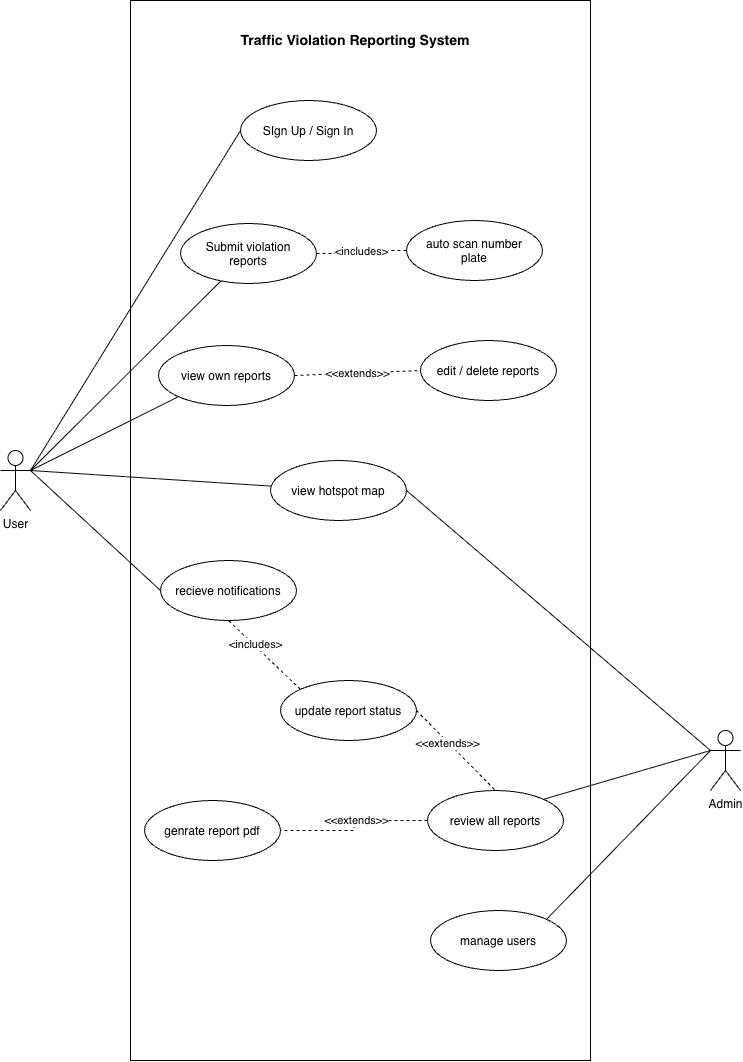

The diagram above was exported from draw.io. Its source (the exported page's mxGraphModel, read from the mxfile embedded in the PNG):
<mxGraphModel dx="2096" dy="1232" grid="1" gridSize="10" guides="1" tooltips="1" connect="1" arrows="1" fold="1" page="1" pageScale="1" pageWidth="827" pageHeight="1169" math="0" shadow="0">
  <root>
    <mxCell id="0" />
    <mxCell id="1" parent="0" />
    <mxCell id="Nq9ru4c2Ttg4frBtmKj_-1" parent="1" style="rounded=0;whiteSpace=wrap;html=1;" value="" vertex="1">
      <mxGeometry height="1060" width="460" x="-240" y="50" as="geometry" />
    </mxCell>
    <mxCell id="Nq9ru4c2Ttg4frBtmKj_-29" edge="1" parent="1" source="Nq9ru4c2Ttg4frBtmKj_-2" style="rounded=0;orthogonalLoop=1;jettySize=auto;html=1;entryX=0;entryY=0.5;entryDx=0;entryDy=0;endArrow=none;endFill=0;exitX=1;exitY=0.3333333333333333;exitDx=0;exitDy=0;exitPerimeter=0;" target="Nq9ru4c2Ttg4frBtmKj_-3">
      <mxGeometry relative="1" as="geometry" />
    </mxCell>
    <mxCell id="Nq9ru4c2Ttg4frBtmKj_-30" edge="1" parent="1" source="Nq9ru4c2Ttg4frBtmKj_-2" style="rounded=0;orthogonalLoop=1;jettySize=auto;html=1;exitX=1;exitY=0.3333333333333333;exitDx=0;exitDy=0;exitPerimeter=0;endArrow=none;endFill=0;" target="Nq9ru4c2Ttg4frBtmKj_-7">
      <mxGeometry relative="1" as="geometry" />
    </mxCell>
    <mxCell id="Nq9ru4c2Ttg4frBtmKj_-32" edge="1" parent="1" source="Nq9ru4c2Ttg4frBtmKj_-2" style="rounded=0;orthogonalLoop=1;jettySize=auto;html=1;exitX=1;exitY=0.3333333333333333;exitDx=0;exitDy=0;exitPerimeter=0;entryX=0;entryY=1;entryDx=0;entryDy=0;endArrow=none;endFill=0;" target="Nq9ru4c2Ttg4frBtmKj_-8">
      <mxGeometry relative="1" as="geometry" />
    </mxCell>
    <mxCell id="Nq9ru4c2Ttg4frBtmKj_-33" edge="1" parent="1" source="Nq9ru4c2Ttg4frBtmKj_-2" style="rounded=0;orthogonalLoop=1;jettySize=auto;html=1;exitX=1;exitY=0.3333333333333333;exitDx=0;exitDy=0;exitPerimeter=0;endArrow=none;endFill=0;" target="Nq9ru4c2Ttg4frBtmKj_-13">
      <mxGeometry relative="1" as="geometry" />
    </mxCell>
    <mxCell id="Nq9ru4c2Ttg4frBtmKj_-2" parent="1" style="shape=umlActor;verticalLabelPosition=bottom;verticalAlign=top;html=1;outlineConnect=0;" value="User" vertex="1">
      <mxGeometry height="60" width="30" x="-370" y="500" as="geometry" />
    </mxCell>
    <mxCell id="Nq9ru4c2Ttg4frBtmKj_-3" parent="1" style="ellipse;whiteSpace=wrap;html=1;shapeInside=1;" value="SIgn Up / Sign In" vertex="1">
      <mxGeometry height="60" width="136" x="-130" y="150" as="geometry" />
    </mxCell>
    <mxCell id="Nq9ru4c2Ttg4frBtmKj_-27" edge="1" parent="1" source="Nq9ru4c2Ttg4frBtmKj_-7" style="edgeStyle=orthogonalEdgeStyle;rounded=0;orthogonalLoop=1;jettySize=auto;html=1;dashed=1;endArrow=none;endFill=0;" target="Nq9ru4c2Ttg4frBtmKj_-26">
      <mxGeometry relative="1" as="geometry" />
    </mxCell>
    <mxCell id="Nq9ru4c2Ttg4frBtmKj_-28" connectable="0" parent="Nq9ru4c2Ttg4frBtmKj_-27" style="edgeLabel;html=1;align=center;verticalAlign=middle;resizable=0;points=[];" value="&amp;lt;includes&amp;gt;" vertex="1">
      <mxGeometry relative="1" x="0.0333" y="-3" as="geometry">
        <mxPoint x="-1" y="-3" as="offset" />
      </mxGeometry>
    </mxCell>
    <mxCell id="Nq9ru4c2Ttg4frBtmKj_-7" parent="1" style="ellipse;whiteSpace=wrap;html=1;shapeInside=1;" value="Submit violation reports" vertex="1">
      <mxGeometry height="60" width="136" x="-190" y="273" as="geometry" />
    </mxCell>
    <mxCell id="Nq9ru4c2Ttg4frBtmKj_-8" parent="1" style="ellipse;whiteSpace=wrap;html=1;shapeInside=1;" value="view own reports" vertex="1">
      <mxGeometry height="60" width="136" x="-212" y="395" as="geometry" />
    </mxCell>
    <mxCell id="Nq9ru4c2Ttg4frBtmKj_-10" parent="1" style="ellipse;whiteSpace=wrap;html=1;shapeInside=1;" value="edit / delete reports" vertex="1">
      <mxGeometry height="60" width="136" x="50" y="390" as="geometry" />
    </mxCell>
    <mxCell id="Nq9ru4c2Ttg4frBtmKj_-11" edge="1" parent="1" source="Nq9ru4c2Ttg4frBtmKj_-8" style="endArrow=none;dashed=1;html=1;rounded=0;entryX=0;entryY=0.5;entryDx=0;entryDy=0;exitX=1;exitY=0.5;exitDx=0;exitDy=0;startArrow=none;startFill=0;" target="Nq9ru4c2Ttg4frBtmKj_-10" value="&amp;lt;&amp;lt;extends&amp;gt;&amp;gt;">
      <mxGeometry height="50" relative="1" width="50" as="geometry">
        <mxPoint x="-130" y="500" as="sourcePoint" />
        <mxPoint x="-80" y="450" as="targetPoint" />
      </mxGeometry>
    </mxCell>
    <mxCell id="Nq9ru4c2Ttg4frBtmKj_-12" parent="1" style="ellipse;whiteSpace=wrap;html=1;shapeInside=1;" value="recieve notifications" vertex="1">
      <mxGeometry height="60" width="136" x="-210" y="610" as="geometry" />
    </mxCell>
    <mxCell id="Nq9ru4c2Ttg4frBtmKj_-13" parent="1" style="ellipse;whiteSpace=wrap;html=1;shapeInside=1;" value="view hotspot map" vertex="1">
      <mxGeometry height="60" width="136" x="-100" y="510" as="geometry" />
    </mxCell>
    <mxCell id="Nq9ru4c2Ttg4frBtmKj_-16" edge="1" parent="1" source="Nq9ru4c2Ttg4frBtmKj_-14" style="edgeStyle=orthogonalEdgeStyle;rounded=0;orthogonalLoop=1;jettySize=auto;html=1;entryX=1;entryY=0.5;entryDx=0;entryDy=0;strokeWidth=1;dashed=1;startArrow=none;startFill=0;endArrow=none;endFill=0;" target="Nq9ru4c2Ttg4frBtmKj_-15">
      <mxGeometry relative="1" as="geometry" />
    </mxCell>
    <mxCell id="Nq9ru4c2Ttg4frBtmKj_-17" connectable="0" parent="Nq9ru4c2Ttg4frBtmKj_-16" style="edgeLabel;html=1;align=center;verticalAlign=middle;resizable=0;points=[];" value="&amp;lt;&amp;lt;extends&amp;gt;&amp;gt;" vertex="1">
      <mxGeometry relative="1" x="-0.0772" y="-1" as="geometry">
        <mxPoint as="offset" />
      </mxGeometry>
    </mxCell>
    <mxCell id="Nq9ru4c2Ttg4frBtmKj_-14" parent="1" style="ellipse;whiteSpace=wrap;html=1;shapeInside=1;" value="review all reports" vertex="1">
      <mxGeometry height="60" width="136" x="57" y="840" as="geometry" />
    </mxCell>
    <mxCell id="Nq9ru4c2Ttg4frBtmKj_-15" parent="1" style="ellipse;whiteSpace=wrap;html=1;shapeInside=1;" value="genrate report pdf" vertex="1">
      <mxGeometry height="60" width="136" x="-226" y="850" as="geometry" />
    </mxCell>
    <mxCell id="Nq9ru4c2Ttg4frBtmKj_-18" parent="1" style="ellipse;whiteSpace=wrap;html=1;shapeInside=1;" value="update report status" vertex="1">
      <mxGeometry height="60" width="136" x="-90" y="730" as="geometry" />
    </mxCell>
    <mxCell id="Nq9ru4c2Ttg4frBtmKj_-20" edge="1" parent="1" source="Nq9ru4c2Ttg4frBtmKj_-18" style="endArrow=none;dashed=1;html=1;rounded=0;entryX=0.5;entryY=0;entryDx=0;entryDy=0;exitX=1;exitY=0.5;exitDx=0;exitDy=0;" target="Nq9ru4c2Ttg4frBtmKj_-14" value="">
      <mxGeometry height="50" relative="1" width="50" as="geometry">
        <mxPoint x="70" y="910" as="sourcePoint" />
        <mxPoint x="120" y="860" as="targetPoint" />
      </mxGeometry>
    </mxCell>
    <mxCell id="Nq9ru4c2Ttg4frBtmKj_-21" connectable="0" parent="Nq9ru4c2Ttg4frBtmKj_-20" style="edgeLabel;html=1;align=center;verticalAlign=middle;resizable=0;points=[];" value="&amp;lt;&amp;lt;extends&amp;gt;&amp;gt;" vertex="1">
      <mxGeometry relative="1" x="-0.1912" y="-1" as="geometry">
        <mxPoint as="offset" />
      </mxGeometry>
    </mxCell>
    <mxCell id="Nq9ru4c2Ttg4frBtmKj_-23" edge="1" parent="1" source="Nq9ru4c2Ttg4frBtmKj_-18" style="endArrow=none;dashed=1;html=1;rounded=0;exitX=0;exitY=0;exitDx=0;exitDy=0;entryX=0.5;entryY=1;entryDx=0;entryDy=0;" target="Nq9ru4c2Ttg4frBtmKj_-12" value="">
      <mxGeometry height="50" relative="1" width="50" as="geometry">
        <mxPoint x="150" y="840" as="sourcePoint" />
        <mxPoint x="200" y="790" as="targetPoint" />
      </mxGeometry>
    </mxCell>
    <mxCell id="Nq9ru4c2Ttg4frBtmKj_-24" connectable="0" parent="Nq9ru4c2Ttg4frBtmKj_-23" style="edgeLabel;html=1;align=center;verticalAlign=middle;resizable=0;points=[];" value="&amp;lt;includes&amp;gt;" vertex="1">
      <mxGeometry relative="1" x="0.282" y="-2" as="geometry">
        <mxPoint x="-1" as="offset" />
      </mxGeometry>
    </mxCell>
    <mxCell id="Nq9ru4c2Ttg4frBtmKj_-25" parent="1" style="ellipse;whiteSpace=wrap;html=1;shapeInside=1;" value="manage users" vertex="1">
      <mxGeometry height="60" width="136" x="60" y="960" as="geometry" />
    </mxCell>
    <mxCell id="Nq9ru4c2Ttg4frBtmKj_-26" parent="1" style="ellipse;whiteSpace=wrap;html=1;shapeInside=1;" value="auto scan number plate" vertex="1">
      <mxGeometry height="60" width="136" x="36" y="270" as="geometry" />
    </mxCell>
    <mxCell id="Nq9ru4c2Ttg4frBtmKj_-34" edge="1" parent="1" source="Nq9ru4c2Ttg4frBtmKj_-2" style="rounded=0;orthogonalLoop=1;jettySize=auto;html=1;exitX=1;exitY=0.3333333333333333;exitDx=0;exitDy=0;exitPerimeter=0;entryX=0;entryY=0.5;entryDx=0;entryDy=0;endArrow=none;endFill=0;" target="Nq9ru4c2Ttg4frBtmKj_-12">
      <mxGeometry relative="1" as="geometry" />
    </mxCell>
    <mxCell id="Nq9ru4c2Ttg4frBtmKj_-36" edge="1" parent="1" source="Nq9ru4c2Ttg4frBtmKj_-35" style="rounded=0;orthogonalLoop=1;jettySize=auto;html=1;exitX=0;exitY=0.3333333333333333;exitDx=0;exitDy=0;exitPerimeter=0;entryX=1;entryY=0.5;entryDx=0;entryDy=0;endArrow=none;endFill=0;" target="Nq9ru4c2Ttg4frBtmKj_-13">
      <mxGeometry relative="1" as="geometry" />
    </mxCell>
    <mxCell id="Nq9ru4c2Ttg4frBtmKj_-37" edge="1" parent="1" source="Nq9ru4c2Ttg4frBtmKj_-35" style="rounded=0;orthogonalLoop=1;jettySize=auto;html=1;exitX=0;exitY=0.3333333333333333;exitDx=0;exitDy=0;exitPerimeter=0;entryX=1;entryY=0;entryDx=0;entryDy=0;endArrow=none;endFill=0;" target="Nq9ru4c2Ttg4frBtmKj_-14">
      <mxGeometry relative="1" as="geometry" />
    </mxCell>
    <mxCell id="Nq9ru4c2Ttg4frBtmKj_-38" edge="1" parent="1" source="Nq9ru4c2Ttg4frBtmKj_-35" style="rounded=0;orthogonalLoop=1;jettySize=auto;html=1;exitX=0;exitY=0.3333333333333333;exitDx=0;exitDy=0;exitPerimeter=0;entryX=1;entryY=0;entryDx=0;entryDy=0;endArrow=none;endFill=0;" target="Nq9ru4c2Ttg4frBtmKj_-25">
      <mxGeometry relative="1" as="geometry" />
    </mxCell>
    <mxCell id="Nq9ru4c2Ttg4frBtmKj_-35" parent="1" style="shape=umlActor;verticalLabelPosition=bottom;verticalAlign=top;html=1;outlineConnect=0;" value="Admin" vertex="1">
      <mxGeometry height="60" width="30" x="340" y="780" as="geometry" />
    </mxCell>
    <mxCell id="Nq9ru4c2Ttg4frBtmKj_-39" parent="1" style="text;html=1;whiteSpace=wrap;strokeColor=none;fillColor=none;align=center;verticalAlign=middle;rounded=0;" value="&lt;h3&gt;Traffic Violation Reporting System&lt;/h3&gt;" vertex="1">
      <mxGeometry height="20" width="310" x="-170" y="80" as="geometry" />
    </mxCell>
  </root>
</mxGraphModel>